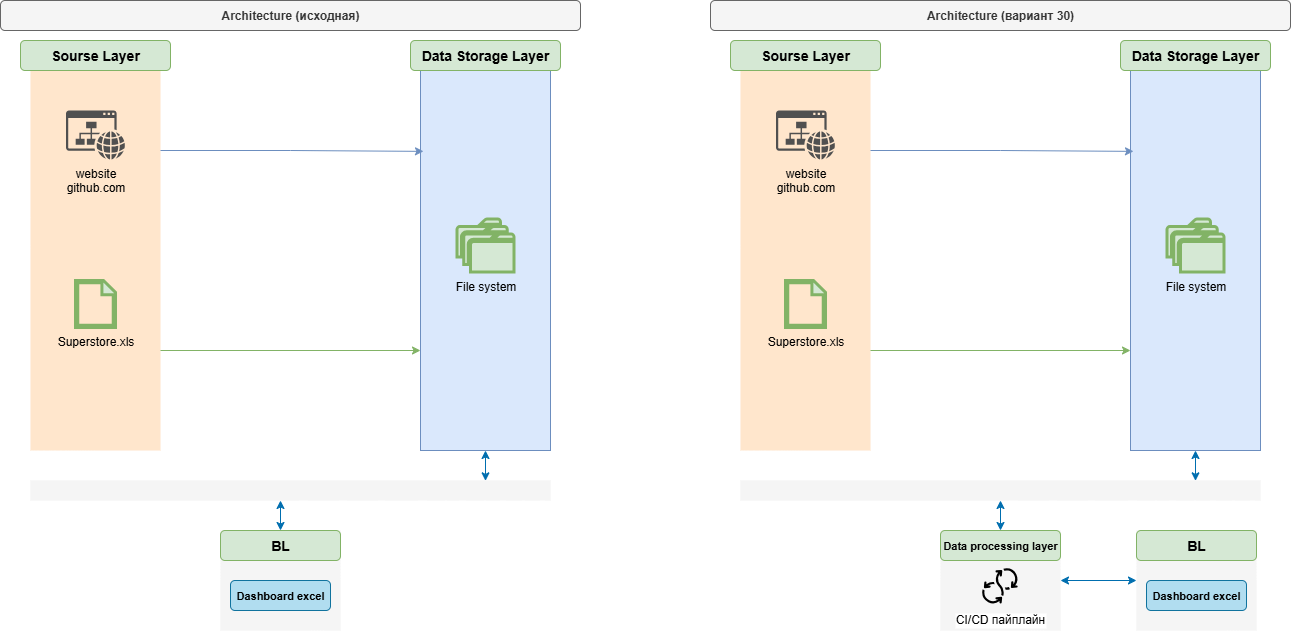

The diagram above was exported from draw.io. Its source (the exported page's mxGraphModel, read from the mxfile embedded in the PNG):
<mxGraphModel dx="1678" dy="924" grid="1" gridSize="10" guides="1" tooltips="1" connect="1" arrows="1" fold="1" page="1" pageScale="1" pageWidth="827" pageHeight="1169" math="0" shadow="0">
  <root>
    <mxCell id="0" />
    <mxCell id="1" parent="0" />
    <mxCell id="bGpqRs9sP3WsCSWHPH3x-27" value="" style="rounded=0;whiteSpace=wrap;html=1;fillColor=#f5f5f5;fontColor=#333333;strokeColor=none;" vertex="1" parent="1">
      <mxGeometry x="1030" y="550" width="120" height="100" as="geometry" />
    </mxCell>
    <mxCell id="8xGZTmPhlfrlHgnP21fq-6" value="" style="whiteSpace=wrap;html=1;imageAspect=1;direction=south;connectable=1;allowArrows=1;recursiveResize=1;expand=0;collapsible=1;editable=1;movable=1;resizable=1;rotatable=1;deletable=1;locked=0;cloneable=1;noLabel=0;portConstraintRotation=0;fillColor=#dae8fc;strokeColor=#6c8ebf;" parent="1" vertex="1">
      <mxGeometry x="510" y="80" width="130" height="390" as="geometry" />
    </mxCell>
    <mxCell id="8xGZTmPhlfrlHgnP21fq-4" value="" style="whiteSpace=wrap;html=1;imageAspect=1;direction=south;connectable=1;allowArrows=1;recursiveResize=1;expand=0;collapsible=1;editable=1;movable=1;resizable=1;rotatable=1;deletable=1;locked=0;cloneable=1;noLabel=0;portConstraintRotation=0;fillColor=#ffe6cc;strokeColor=none;" parent="1" vertex="1">
      <mxGeometry x="120" y="70" width="130" height="400" as="geometry" />
    </mxCell>
    <mxCell id="8xGZTmPhlfrlHgnP21fq-1" value="&lt;b&gt;&lt;font style=&quot;font-size: 14px;&quot;&gt;Sourse Layer&lt;/font&gt;&lt;/b&gt;" style="rounded=1;whiteSpace=wrap;html=1;fillColor=#d5e8d4;strokeColor=#82b366;" parent="1" vertex="1">
      <mxGeometry x="110" y="60" width="150" height="30" as="geometry" />
    </mxCell>
    <mxCell id="8xGZTmPhlfrlHgnP21fq-3" value="&lt;b&gt;&lt;font style=&quot;font-size: 14px;&quot;&gt;Data Storage Layer&lt;/font&gt;&lt;/b&gt;" style="rounded=1;whiteSpace=wrap;html=1;fillColor=#d5e8d4;strokeColor=#82b366;" parent="1" vertex="1">
      <mxGeometry x="500" y="60" width="150" height="30" as="geometry" />
    </mxCell>
    <mxCell id="8xGZTmPhlfrlHgnP21fq-5" value="website&lt;div&gt;github.com&lt;/div&gt;" style="sketch=0;pointerEvents=1;shadow=0;dashed=0;html=1;strokeColor=none;fillColor=#505050;labelPosition=center;verticalLabelPosition=bottom;verticalAlign=top;outlineConnect=0;align=center;shape=mxgraph.office.sites.website;" parent="1" vertex="1">
      <mxGeometry x="155.5" y="130" width="59" height="49" as="geometry" />
    </mxCell>
    <mxCell id="8xGZTmPhlfrlHgnP21fq-8" style="edgeStyle=orthogonalEdgeStyle;rounded=0;orthogonalLoop=1;jettySize=auto;html=1;exitX=0.25;exitY=0;exitDx=0;exitDy=0;entryX=0.233;entryY=0.977;entryDx=0;entryDy=0;fillColor=#dae8fc;strokeColor=#6c8ebf;entryPerimeter=0;" parent="1" source="8xGZTmPhlfrlHgnP21fq-4" target="8xGZTmPhlfrlHgnP21fq-6" edge="1">
      <mxGeometry relative="1" as="geometry" />
    </mxCell>
    <mxCell id="8xGZTmPhlfrlHgnP21fq-9" value="" style="endArrow=classic;html=1;rounded=0;exitX=0.75;exitY=0;exitDx=0;exitDy=0;fillColor=#d5e8d4;strokeColor=#82b366;" parent="1" source="8xGZTmPhlfrlHgnP21fq-4" edge="1">
      <mxGeometry width="50" height="50" relative="1" as="geometry">
        <mxPoint x="450" y="420" as="sourcePoint" />
        <mxPoint x="510" y="370" as="targetPoint" />
      </mxGeometry>
    </mxCell>
    <mxCell id="8xGZTmPhlfrlHgnP21fq-10" value="Superstore.xls" style="sketch=0;pointerEvents=1;shadow=0;dashed=0;html=1;strokeColor=#82b366;fillColor=#d5e8d4;labelPosition=center;verticalLabelPosition=bottom;verticalAlign=top;outlineConnect=0;align=center;shape=mxgraph.office.concepts.document_blank;strokeWidth=3;" parent="1" vertex="1">
      <mxGeometry x="165" y="300" width="40" height="47" as="geometry" />
    </mxCell>
    <mxCell id="8xGZTmPhlfrlHgnP21fq-11" value="File system" style="sketch=0;pointerEvents=1;shadow=0;dashed=0;html=1;strokeColor=#82b366;fillColor=#d5e8d4;labelPosition=center;verticalLabelPosition=bottom;verticalAlign=top;outlineConnect=0;align=center;shape=mxgraph.office.concepts.folders;strokeWidth=3;" parent="1" vertex="1">
      <mxGeometry x="546.5" y="238.5" width="57" height="53" as="geometry" />
    </mxCell>
    <mxCell id="8xGZTmPhlfrlHgnP21fq-13" value="&lt;b&gt;Architecture (исходная)&lt;/b&gt;" style="rounded=1;whiteSpace=wrap;html=1;fillColor=#f5f5f5;fontColor=#333333;strokeColor=#666666;" parent="1" vertex="1">
      <mxGeometry x="90" y="20" width="580" height="30" as="geometry" />
    </mxCell>
    <mxCell id="bGpqRs9sP3WsCSWHPH3x-1" value="" style="rounded=0;whiteSpace=wrap;html=1;fillColor=#f5f5f5;fontColor=#333333;strokeColor=none;" vertex="1" parent="1">
      <mxGeometry x="120" y="500" width="520" height="20" as="geometry" />
    </mxCell>
    <mxCell id="bGpqRs9sP3WsCSWHPH3x-2" value="" style="endArrow=classic;startArrow=classic;html=1;rounded=0;entryX=1;entryY=0.5;entryDx=0;entryDy=0;exitX=0.875;exitY=0.017;exitDx=0;exitDy=0;exitPerimeter=0;fillColor=#1ba1e2;strokeColor=#006EAF;" edge="1" parent="1" source="bGpqRs9sP3WsCSWHPH3x-1" target="8xGZTmPhlfrlHgnP21fq-6">
      <mxGeometry width="50" height="50" relative="1" as="geometry">
        <mxPoint x="390" y="430" as="sourcePoint" />
        <mxPoint x="440" y="380" as="targetPoint" />
      </mxGeometry>
    </mxCell>
    <mxCell id="bGpqRs9sP3WsCSWHPH3x-3" value="" style="endArrow=classic;startArrow=classic;html=1;rounded=0;entryX=1;entryY=0.5;entryDx=0;entryDy=0;exitX=0.875;exitY=0.017;exitDx=0;exitDy=0;exitPerimeter=0;fillColor=#1ba1e2;strokeColor=#006EAF;" edge="1" parent="1">
      <mxGeometry width="50" height="50" relative="1" as="geometry">
        <mxPoint x="370" y="550" as="sourcePoint" />
        <mxPoint x="370" y="520" as="targetPoint" />
      </mxGeometry>
    </mxCell>
    <mxCell id="bGpqRs9sP3WsCSWHPH3x-4" value="" style="rounded=0;whiteSpace=wrap;html=1;fillColor=#f5f5f5;fontColor=#333333;strokeColor=none;" vertex="1" parent="1">
      <mxGeometry x="310" y="550" width="120" height="100" as="geometry" />
    </mxCell>
    <mxCell id="bGpqRs9sP3WsCSWHPH3x-5" value="&lt;b&gt;&lt;font style=&quot;font-size: 14px;&quot;&gt;BL&lt;/font&gt;&lt;/b&gt;" style="rounded=1;whiteSpace=wrap;html=1;fillColor=#d5e8d4;strokeColor=#82b366;" vertex="1" parent="1">
      <mxGeometry x="310" y="550" width="120" height="30" as="geometry" />
    </mxCell>
    <mxCell id="bGpqRs9sP3WsCSWHPH3x-6" value="&lt;b style=&quot;&quot;&gt;&lt;font style=&quot;font-size: 11px;&quot;&gt;Dashboard excel&lt;/font&gt;&lt;/b&gt;" style="rounded=1;whiteSpace=wrap;html=1;fillColor=#b1ddf0;strokeColor=#10739e;" vertex="1" parent="1">
      <mxGeometry x="320" y="600" width="100" height="30" as="geometry" />
    </mxCell>
    <mxCell id="bGpqRs9sP3WsCSWHPH3x-7" value="" style="whiteSpace=wrap;html=1;imageAspect=1;direction=south;connectable=1;allowArrows=1;recursiveResize=1;expand=0;collapsible=1;editable=1;movable=1;resizable=1;rotatable=1;deletable=1;locked=0;cloneable=1;noLabel=0;portConstraintRotation=0;fillColor=#dae8fc;strokeColor=#6c8ebf;" vertex="1" parent="1">
      <mxGeometry x="1220" y="80" width="130" height="390" as="geometry" />
    </mxCell>
    <mxCell id="bGpqRs9sP3WsCSWHPH3x-8" value="" style="whiteSpace=wrap;html=1;imageAspect=1;direction=south;connectable=1;allowArrows=1;recursiveResize=1;expand=0;collapsible=1;editable=1;movable=1;resizable=1;rotatable=1;deletable=1;locked=0;cloneable=1;noLabel=0;portConstraintRotation=0;fillColor=#ffe6cc;strokeColor=none;" vertex="1" parent="1">
      <mxGeometry x="830" y="70" width="130" height="400" as="geometry" />
    </mxCell>
    <mxCell id="bGpqRs9sP3WsCSWHPH3x-9" value="&lt;b&gt;&lt;font style=&quot;font-size: 14px;&quot;&gt;Sourse Layer&lt;/font&gt;&lt;/b&gt;" style="rounded=1;whiteSpace=wrap;html=1;fillColor=#d5e8d4;strokeColor=#82b366;" vertex="1" parent="1">
      <mxGeometry x="820" y="60" width="150" height="30" as="geometry" />
    </mxCell>
    <mxCell id="bGpqRs9sP3WsCSWHPH3x-10" value="&lt;b&gt;&lt;font style=&quot;font-size: 14px;&quot;&gt;Data Storage Layer&lt;/font&gt;&lt;/b&gt;" style="rounded=1;whiteSpace=wrap;html=1;fillColor=#d5e8d4;strokeColor=#82b366;" vertex="1" parent="1">
      <mxGeometry x="1210" y="60" width="150" height="30" as="geometry" />
    </mxCell>
    <mxCell id="bGpqRs9sP3WsCSWHPH3x-11" value="website&lt;div&gt;github.com&lt;/div&gt;" style="sketch=0;pointerEvents=1;shadow=0;dashed=0;html=1;strokeColor=none;fillColor=#505050;labelPosition=center;verticalLabelPosition=bottom;verticalAlign=top;outlineConnect=0;align=center;shape=mxgraph.office.sites.website;" vertex="1" parent="1">
      <mxGeometry x="865.5" y="130" width="59" height="49" as="geometry" />
    </mxCell>
    <mxCell id="bGpqRs9sP3WsCSWHPH3x-12" style="edgeStyle=orthogonalEdgeStyle;rounded=0;orthogonalLoop=1;jettySize=auto;html=1;exitX=0.25;exitY=0;exitDx=0;exitDy=0;entryX=0.233;entryY=0.977;entryDx=0;entryDy=0;fillColor=#dae8fc;strokeColor=#6c8ebf;entryPerimeter=0;" edge="1" parent="1" source="bGpqRs9sP3WsCSWHPH3x-8" target="bGpqRs9sP3WsCSWHPH3x-7">
      <mxGeometry relative="1" as="geometry" />
    </mxCell>
    <mxCell id="bGpqRs9sP3WsCSWHPH3x-13" value="" style="endArrow=classic;html=1;rounded=0;exitX=0.75;exitY=0;exitDx=0;exitDy=0;fillColor=#d5e8d4;strokeColor=#82b366;" edge="1" parent="1" source="bGpqRs9sP3WsCSWHPH3x-8">
      <mxGeometry width="50" height="50" relative="1" as="geometry">
        <mxPoint x="1160" y="420" as="sourcePoint" />
        <mxPoint x="1220" y="370" as="targetPoint" />
      </mxGeometry>
    </mxCell>
    <mxCell id="bGpqRs9sP3WsCSWHPH3x-14" value="Superstore.xls" style="sketch=0;pointerEvents=1;shadow=0;dashed=0;html=1;strokeColor=#82b366;fillColor=#d5e8d4;labelPosition=center;verticalLabelPosition=bottom;verticalAlign=top;outlineConnect=0;align=center;shape=mxgraph.office.concepts.document_blank;strokeWidth=3;" vertex="1" parent="1">
      <mxGeometry x="875" y="300" width="40" height="47" as="geometry" />
    </mxCell>
    <mxCell id="bGpqRs9sP3WsCSWHPH3x-15" value="File system" style="sketch=0;pointerEvents=1;shadow=0;dashed=0;html=1;strokeColor=#82b366;fillColor=#d5e8d4;labelPosition=center;verticalLabelPosition=bottom;verticalAlign=top;outlineConnect=0;align=center;shape=mxgraph.office.concepts.folders;strokeWidth=3;" vertex="1" parent="1">
      <mxGeometry x="1256.5" y="238.5" width="57" height="53" as="geometry" />
    </mxCell>
    <mxCell id="bGpqRs9sP3WsCSWHPH3x-16" value="&lt;b&gt;Architecture (вариант 30)&lt;/b&gt;" style="rounded=1;whiteSpace=wrap;html=1;fillColor=#f5f5f5;fontColor=#333333;strokeColor=#666666;" vertex="1" parent="1">
      <mxGeometry x="800" y="20" width="580" height="30" as="geometry" />
    </mxCell>
    <mxCell id="bGpqRs9sP3WsCSWHPH3x-17" value="" style="rounded=0;whiteSpace=wrap;html=1;fillColor=#f5f5f5;fontColor=#333333;strokeColor=none;" vertex="1" parent="1">
      <mxGeometry x="830" y="500" width="520" height="20" as="geometry" />
    </mxCell>
    <mxCell id="bGpqRs9sP3WsCSWHPH3x-18" value="" style="endArrow=classic;startArrow=classic;html=1;rounded=0;entryX=1;entryY=0.5;entryDx=0;entryDy=0;exitX=0.875;exitY=0.017;exitDx=0;exitDy=0;exitPerimeter=0;fillColor=#1ba1e2;strokeColor=#006EAF;" edge="1" parent="1" source="bGpqRs9sP3WsCSWHPH3x-17" target="bGpqRs9sP3WsCSWHPH3x-7">
      <mxGeometry width="50" height="50" relative="1" as="geometry">
        <mxPoint x="1100" y="430" as="sourcePoint" />
        <mxPoint x="1150" y="380" as="targetPoint" />
      </mxGeometry>
    </mxCell>
    <mxCell id="bGpqRs9sP3WsCSWHPH3x-19" value="" style="endArrow=classic;startArrow=classic;html=1;rounded=0;entryX=1;entryY=0.5;entryDx=0;entryDy=0;exitX=0;exitY=0.5;exitDx=0;exitDy=0;fillColor=#1ba1e2;strokeColor=#006EAF;" edge="1" parent="1" source="bGpqRs9sP3WsCSWHPH3x-20" target="bGpqRs9sP3WsCSWHPH3x-27">
      <mxGeometry width="50" height="50" relative="1" as="geometry">
        <mxPoint x="1286" y="550" as="sourcePoint" />
        <mxPoint x="1286" y="520" as="targetPoint" />
      </mxGeometry>
    </mxCell>
    <mxCell id="bGpqRs9sP3WsCSWHPH3x-20" value="" style="rounded=0;whiteSpace=wrap;html=1;fillColor=#f5f5f5;fontColor=#333333;strokeColor=none;" vertex="1" parent="1">
      <mxGeometry x="1226" y="550" width="120" height="100" as="geometry" />
    </mxCell>
    <mxCell id="bGpqRs9sP3WsCSWHPH3x-21" value="&lt;b&gt;&lt;font style=&quot;font-size: 14px;&quot;&gt;BL&lt;/font&gt;&lt;/b&gt;" style="rounded=1;whiteSpace=wrap;html=1;fillColor=#d5e8d4;strokeColor=#82b366;" vertex="1" parent="1">
      <mxGeometry x="1226" y="550" width="120" height="30" as="geometry" />
    </mxCell>
    <mxCell id="bGpqRs9sP3WsCSWHPH3x-22" value="&lt;b style=&quot;&quot;&gt;&lt;font style=&quot;font-size: 11px;&quot;&gt;Dashboard excel&lt;/font&gt;&lt;/b&gt;" style="rounded=1;whiteSpace=wrap;html=1;fillColor=#b1ddf0;strokeColor=#10739e;" vertex="1" parent="1">
      <mxGeometry x="1236" y="600" width="100" height="30" as="geometry" />
    </mxCell>
    <mxCell id="bGpqRs9sP3WsCSWHPH3x-23" value="" style="endArrow=classic;startArrow=classic;html=1;rounded=0;entryX=1;entryY=0.5;entryDx=0;entryDy=0;exitX=0.875;exitY=0.017;exitDx=0;exitDy=0;exitPerimeter=0;fillColor=#1ba1e2;strokeColor=#006EAF;" edge="1" parent="1">
      <mxGeometry width="50" height="50" relative="1" as="geometry">
        <mxPoint x="1090" y="550" as="sourcePoint" />
        <mxPoint x="1090" y="520" as="targetPoint" />
      </mxGeometry>
    </mxCell>
    <mxCell id="bGpqRs9sP3WsCSWHPH3x-24" value="&lt;b style=&quot;&quot;&gt;&lt;font style=&quot;font-size: 11px;&quot;&gt;Data processing layer&lt;/font&gt;&lt;/b&gt;" style="rounded=1;whiteSpace=wrap;html=1;fillColor=#d5e8d4;strokeColor=#82b366;" vertex="1" parent="1">
      <mxGeometry x="1030" y="550" width="120" height="30" as="geometry" />
    </mxCell>
    <mxCell id="bGpqRs9sP3WsCSWHPH3x-28" value="CI/CD пайплайн" style="shape=image;verticalLabelPosition=bottom;labelBackgroundColor=default;verticalAlign=top;aspect=fixed;imageAspect=0;image=https://www.svgrepo.com/show/372275/ci-cd.svg;" vertex="1" parent="1">
      <mxGeometry x="1070" y="585" width="40" height="40" as="geometry" />
    </mxCell>
  </root>
</mxGraphModel>